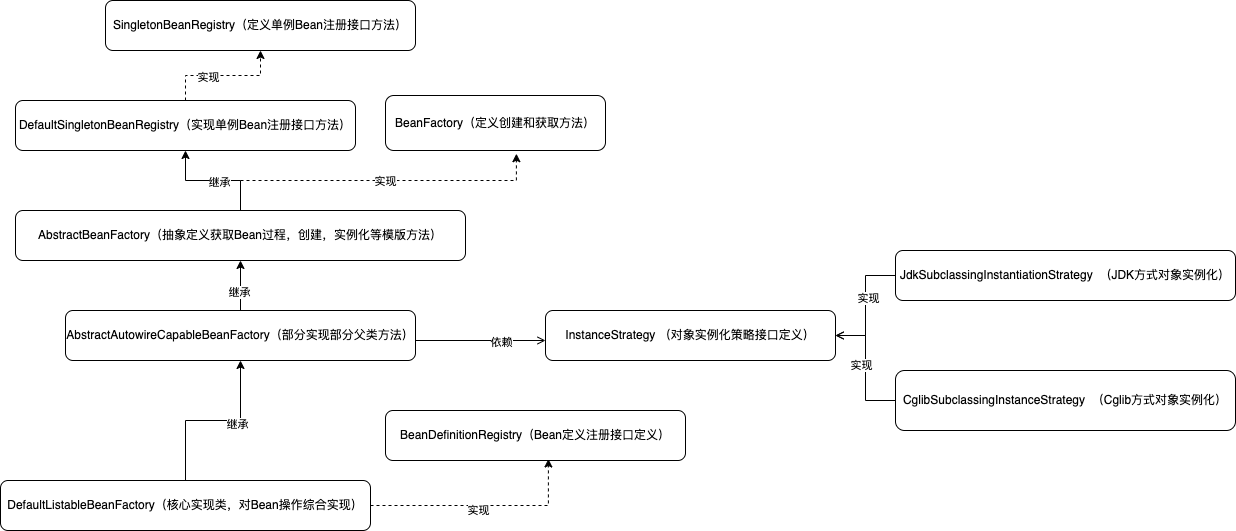

The diagram above was exported from draw.io. Its source (the exported page's mxGraphModel, read from the mxfile embedded in the PNG):
<mxGraphModel dx="2066" dy="1265" grid="1" gridSize="10" guides="1" tooltips="1" connect="1" arrows="1" fold="1" page="1" pageScale="1" pageWidth="200000" pageHeight="200000" math="0" shadow="0">
  <root>
    <mxCell id="0" />
    <mxCell id="1" parent="0" />
    <mxCell id="63pLfvqvFGBmIjapJu5H-1" value="BeanFactory（定义创建和获取方法）" style="rounded=1;whiteSpace=wrap;html=1;" vertex="1" parent="1">
      <mxGeometry x="610" y="165" width="220" height="55" as="geometry" />
    </mxCell>
    <mxCell id="63pLfvqvFGBmIjapJu5H-2" style="edgeStyle=orthogonalEdgeStyle;rounded=0;orthogonalLoop=1;jettySize=auto;html=1;" edge="1" parent="1" source="63pLfvqvFGBmIjapJu5H-6" target="63pLfvqvFGBmIjapJu5H-12">
      <mxGeometry relative="1" as="geometry" />
    </mxCell>
    <mxCell id="63pLfvqvFGBmIjapJu5H-3" value="继承" style="edgeLabel;html=1;align=center;verticalAlign=middle;resizable=0;points=[];" vertex="1" connectable="0" parent="63pLfvqvFGBmIjapJu5H-2">
      <mxGeometry x="-0.0909" y="1" relative="1" as="geometry">
        <mxPoint as="offset" />
      </mxGeometry>
    </mxCell>
    <mxCell id="63pLfvqvFGBmIjapJu5H-4" style="edgeStyle=orthogonalEdgeStyle;rounded=0;orthogonalLoop=1;jettySize=auto;html=1;exitX=0.5;exitY=0;exitDx=0;exitDy=0;entryX=0.595;entryY=1.058;entryDx=0;entryDy=0;entryPerimeter=0;dashed=1;" edge="1" parent="1" source="63pLfvqvFGBmIjapJu5H-6" target="63pLfvqvFGBmIjapJu5H-1">
      <mxGeometry relative="1" as="geometry" />
    </mxCell>
    <mxCell id="63pLfvqvFGBmIjapJu5H-5" value="实现" style="edgeLabel;html=1;align=center;verticalAlign=middle;resizable=0;points=[];" vertex="1" connectable="0" parent="63pLfvqvFGBmIjapJu5H-4">
      <mxGeometry x="0.0431" y="1" relative="1" as="geometry">
        <mxPoint y="1" as="offset" />
      </mxGeometry>
    </mxCell>
    <mxCell id="63pLfvqvFGBmIjapJu5H-6" value="AbstractBeanFactory（抽象定义获取Bean过程，创建，实例化等模版方法）" style="rounded=1;whiteSpace=wrap;html=1;" vertex="1" parent="1">
      <mxGeometry x="240" y="280" width="450" height="50" as="geometry" />
    </mxCell>
    <mxCell id="63pLfvqvFGBmIjapJu5H-7" style="edgeStyle=orthogonalEdgeStyle;rounded=0;orthogonalLoop=1;jettySize=auto;html=1;entryX=0.5;entryY=1;entryDx=0;entryDy=0;" edge="1" parent="1" source="63pLfvqvFGBmIjapJu5H-9" target="63pLfvqvFGBmIjapJu5H-6">
      <mxGeometry relative="1" as="geometry" />
    </mxCell>
    <mxCell id="63pLfvqvFGBmIjapJu5H-8" value="继承" style="edgeLabel;html=1;align=center;verticalAlign=middle;resizable=0;points=[];" vertex="1" connectable="0" parent="63pLfvqvFGBmIjapJu5H-7">
      <mxGeometry x="-0.2148" y="2" relative="1" as="geometry">
        <mxPoint y="1" as="offset" />
      </mxGeometry>
    </mxCell>
    <mxCell id="63pLfvqvFGBmIjapJu5H-21" value="" style="edgeStyle=orthogonalEdgeStyle;rounded=0;orthogonalLoop=1;jettySize=auto;html=1;endArrow=open;endFill=0;" edge="1" parent="1" source="63pLfvqvFGBmIjapJu5H-9" target="63pLfvqvFGBmIjapJu5H-20">
      <mxGeometry relative="1" as="geometry">
        <Array as="points">
          <mxPoint x="720" y="410" />
          <mxPoint x="720" y="410" />
        </Array>
      </mxGeometry>
    </mxCell>
    <mxCell id="63pLfvqvFGBmIjapJu5H-22" value="依赖" style="edgeLabel;html=1;align=center;verticalAlign=middle;resizable=0;points=[];" vertex="1" connectable="0" parent="63pLfvqvFGBmIjapJu5H-21">
      <mxGeometry x="0.3077" y="-1" relative="1" as="geometry">
        <mxPoint as="offset" />
      </mxGeometry>
    </mxCell>
    <mxCell id="63pLfvqvFGBmIjapJu5H-9" value="AbstractAutowireCapableBeanFactory（部分实现部分父类方法）" style="rounded=1;whiteSpace=wrap;html=1;" vertex="1" parent="1">
      <mxGeometry x="290" y="380" width="350" height="50" as="geometry" />
    </mxCell>
    <mxCell id="63pLfvqvFGBmIjapJu5H-10" style="edgeStyle=orthogonalEdgeStyle;rounded=0;orthogonalLoop=1;jettySize=auto;html=1;exitX=0.5;exitY=0;exitDx=0;exitDy=0;entryX=0.5;entryY=1;entryDx=0;entryDy=0;dashed=1;" edge="1" parent="1" source="63pLfvqvFGBmIjapJu5H-12" target="63pLfvqvFGBmIjapJu5H-13">
      <mxGeometry relative="1" as="geometry" />
    </mxCell>
    <mxCell id="63pLfvqvFGBmIjapJu5H-11" value="实现" style="edgeLabel;html=1;align=center;verticalAlign=middle;resizable=0;points=[];" vertex="1" connectable="0" parent="63pLfvqvFGBmIjapJu5H-10">
      <mxGeometry x="-0.2462" relative="1" as="geometry">
        <mxPoint y="1" as="offset" />
      </mxGeometry>
    </mxCell>
    <mxCell id="63pLfvqvFGBmIjapJu5H-12" value="DefaultSingletonBeanRegistry（实现单例Bean注册接口方法）" style="rounded=1;whiteSpace=wrap;html=1;" vertex="1" parent="1">
      <mxGeometry x="240" y="170" width="340" height="50" as="geometry" />
    </mxCell>
    <mxCell id="63pLfvqvFGBmIjapJu5H-13" value="SingletonBeanRegistry（定义单例Bean注册接口方法）" style="rounded=1;whiteSpace=wrap;html=1;" vertex="1" parent="1">
      <mxGeometry x="330" y="70" width="310" height="50" as="geometry" />
    </mxCell>
    <mxCell id="63pLfvqvFGBmIjapJu5H-14" value="BeanDefinitionRegistry（Bean定义注册接口定义）" style="rounded=1;whiteSpace=wrap;html=1;" vertex="1" parent="1">
      <mxGeometry x="610" y="480" width="300" height="50" as="geometry" />
    </mxCell>
    <mxCell id="63pLfvqvFGBmIjapJu5H-15" style="edgeStyle=orthogonalEdgeStyle;rounded=0;orthogonalLoop=1;jettySize=auto;html=1;entryX=0.5;entryY=1;entryDx=0;entryDy=0;" edge="1" parent="1" source="63pLfvqvFGBmIjapJu5H-19" target="63pLfvqvFGBmIjapJu5H-9">
      <mxGeometry relative="1" as="geometry" />
    </mxCell>
    <mxCell id="63pLfvqvFGBmIjapJu5H-16" value="继承" style="edgeLabel;html=1;align=center;verticalAlign=middle;resizable=0;points=[];" vertex="1" connectable="0" parent="63pLfvqvFGBmIjapJu5H-15">
      <mxGeometry x="0.2737" y="-3" relative="1" as="geometry">
        <mxPoint as="offset" />
      </mxGeometry>
    </mxCell>
    <mxCell id="63pLfvqvFGBmIjapJu5H-17" style="edgeStyle=orthogonalEdgeStyle;rounded=0;orthogonalLoop=1;jettySize=auto;html=1;entryX=0.543;entryY=0.97;entryDx=0;entryDy=0;entryPerimeter=0;dashed=1;" edge="1" parent="1" source="63pLfvqvFGBmIjapJu5H-19" target="63pLfvqvFGBmIjapJu5H-14">
      <mxGeometry relative="1" as="geometry" />
    </mxCell>
    <mxCell id="63pLfvqvFGBmIjapJu5H-18" value="实现" style="edgeLabel;html=1;align=center;verticalAlign=middle;resizable=0;points=[];" vertex="1" connectable="0" parent="63pLfvqvFGBmIjapJu5H-17">
      <mxGeometry x="-0.0452" y="-3" relative="1" as="geometry">
        <mxPoint y="1" as="offset" />
      </mxGeometry>
    </mxCell>
    <mxCell id="63pLfvqvFGBmIjapJu5H-19" value="DefaultListableBeanFactory（核心实现类，对Bean操作综合实现）" style="rounded=1;whiteSpace=wrap;html=1;" vertex="1" parent="1">
      <mxGeometry x="225" y="550" width="370" height="50" as="geometry" />
    </mxCell>
    <mxCell id="63pLfvqvFGBmIjapJu5H-20" value="InstanceStrategy （对象实例化策略接口定义）" style="whiteSpace=wrap;html=1;rounded=1;" vertex="1" parent="1">
      <mxGeometry x="770" y="380" width="290" height="50" as="geometry" />
    </mxCell>
    <mxCell id="63pLfvqvFGBmIjapJu5H-25" style="edgeStyle=orthogonalEdgeStyle;rounded=0;orthogonalLoop=1;jettySize=auto;html=1;entryX=1;entryY=0.5;entryDx=0;entryDy=0;endArrow=open;endFill=0;" edge="1" parent="1" source="63pLfvqvFGBmIjapJu5H-23" target="63pLfvqvFGBmIjapJu5H-20">
      <mxGeometry relative="1" as="geometry" />
    </mxCell>
    <mxCell id="63pLfvqvFGBmIjapJu5H-27" value="实现" style="edgeLabel;html=1;align=center;verticalAlign=middle;resizable=0;points=[];" vertex="1" connectable="0" parent="63pLfvqvFGBmIjapJu5H-25">
      <mxGeometry x="-0.1417" y="2" relative="1" as="geometry">
        <mxPoint y="1" as="offset" />
      </mxGeometry>
    </mxCell>
    <mxCell id="63pLfvqvFGBmIjapJu5H-23" value="JdkSubclassingInstantiationStrategy&amp;nbsp; （JDK方式对象实例化）" style="whiteSpace=wrap;html=1;rounded=1;" vertex="1" parent="1">
      <mxGeometry x="1120" y="320" width="340" height="50" as="geometry" />
    </mxCell>
    <mxCell id="63pLfvqvFGBmIjapJu5H-26" style="edgeStyle=orthogonalEdgeStyle;rounded=0;orthogonalLoop=1;jettySize=auto;html=1;entryX=1;entryY=0.5;entryDx=0;entryDy=0;endArrow=open;endFill=0;" edge="1" parent="1" source="63pLfvqvFGBmIjapJu5H-24" target="63pLfvqvFGBmIjapJu5H-20">
      <mxGeometry relative="1" as="geometry" />
    </mxCell>
    <mxCell id="63pLfvqvFGBmIjapJu5H-28" value="实现" style="edgeLabel;html=1;align=center;verticalAlign=middle;resizable=0;points=[];" vertex="1" connectable="0" parent="63pLfvqvFGBmIjapJu5H-26">
      <mxGeometry x="0.075" y="5" relative="1" as="geometry">
        <mxPoint y="1" as="offset" />
      </mxGeometry>
    </mxCell>
    <mxCell id="63pLfvqvFGBmIjapJu5H-24" value="CglibSubclassingInstanceStrategy&amp;nbsp; （Cglib方式对象实例化）" style="whiteSpace=wrap;html=1;rounded=1;" vertex="1" parent="1">
      <mxGeometry x="1120" y="440" width="340" height="60" as="geometry" />
    </mxCell>
  </root>
</mxGraphModel>